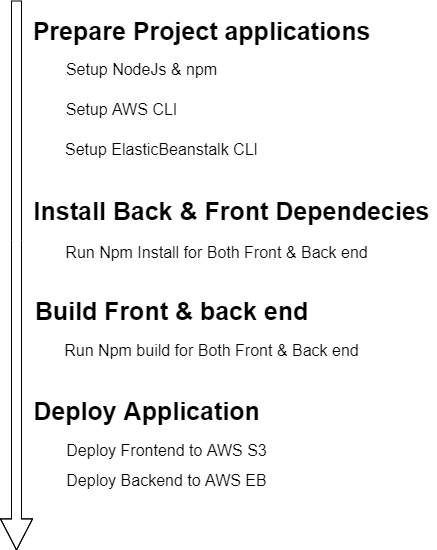

The diagram above was exported from draw.io. Its source (the exported page's mxGraphModel, read from the mxfile embedded in the PNG):
<mxGraphModel dx="1422" dy="705" grid="1" gridSize="10" guides="1" tooltips="1" connect="1" arrows="1" fold="1" page="1" pageScale="1" pageWidth="850" pageHeight="1100" math="0" shadow="0">
  <root>
    <mxCell id="0" />
    <mxCell id="1" parent="0" />
    <mxCell id="3EPL8DSPHON0L-4gbMiQ-1" value="" style="shape=flexArrow;endArrow=classic;html=1;rounded=0;endWidth=21;endSize=10.04;" edge="1" parent="1">
      <mxGeometry width="50" height="50" relative="1" as="geometry">
        <mxPoint x="240" y="50" as="sourcePoint" />
        <mxPoint x="240" y="600" as="targetPoint" />
        <Array as="points">
          <mxPoint x="240" y="290" />
        </Array>
      </mxGeometry>
    </mxCell>
    <mxCell id="3EPL8DSPHON0L-4gbMiQ-2" value="Prepare Project applications" style="text;html=1;resizable=0;autosize=1;align=center;verticalAlign=middle;points=[];fillColor=none;strokeColor=none;rounded=0;fontSize=25;fontStyle=1" vertex="1" parent="1">
      <mxGeometry x="250" y="60" width="350" height="40" as="geometry" />
    </mxCell>
    <mxCell id="3EPL8DSPHON0L-4gbMiQ-4" value="&lt;p&gt;&lt;font style=&quot;font-size: 16px&quot;&gt;Setup NodeJs &amp;amp; npm&lt;/font&gt;&lt;/p&gt;" style="text;html=1;resizable=0;autosize=1;align=center;verticalAlign=middle;points=[];fillColor=none;strokeColor=none;rounded=0;fontSize=25;" vertex="1" parent="1">
      <mxGeometry x="280" y="70" width="170" height="90" as="geometry" />
    </mxCell>
    <mxCell id="3EPL8DSPHON0L-4gbMiQ-5" value="&lt;p&gt;&lt;font style=&quot;font-size: 16px&quot;&gt;Setup AWS CLI&lt;/font&gt;&lt;/p&gt;" style="text;html=1;resizable=0;autosize=1;align=center;verticalAlign=middle;points=[];fillColor=none;strokeColor=none;rounded=0;fontSize=25;" vertex="1" parent="1">
      <mxGeometry x="280" y="110" width="130" height="90" as="geometry" />
    </mxCell>
    <mxCell id="3EPL8DSPHON0L-4gbMiQ-6" value="&lt;p&gt;&lt;font style=&quot;font-size: 16px&quot;&gt;Setup ElasticBeanstalk&amp;nbsp;&lt;/font&gt;&lt;span style=&quot;font-size: 16px&quot;&gt;CLI&lt;/span&gt;&lt;/p&gt;" style="text;html=1;resizable=0;autosize=1;align=center;verticalAlign=middle;points=[];fillColor=none;strokeColor=none;rounded=0;fontSize=25;" vertex="1" parent="1">
      <mxGeometry x="280" y="150" width="210" height="90" as="geometry" />
    </mxCell>
    <mxCell id="3EPL8DSPHON0L-4gbMiQ-7" value="Install Back &amp;amp; Front Dependecies" style="text;html=1;resizable=0;autosize=1;align=center;verticalAlign=middle;points=[];fillColor=none;strokeColor=none;rounded=0;fontSize=25;fontStyle=1" vertex="1" parent="1">
      <mxGeometry x="250" y="240" width="410" height="40" as="geometry" />
    </mxCell>
    <mxCell id="3EPL8DSPHON0L-4gbMiQ-8" value="Run Npm Install for Both Front &amp;amp; Back end" style="text;html=1;resizable=0;autosize=1;align=center;verticalAlign=middle;points=[];fillColor=none;strokeColor=none;rounded=0;fontSize=16;" vertex="1" parent="1">
      <mxGeometry x="280" y="292" width="320" height="20" as="geometry" />
    </mxCell>
    <mxCell id="3EPL8DSPHON0L-4gbMiQ-9" value="Build Front &amp;amp; back end" style="text;html=1;resizable=0;autosize=1;align=center;verticalAlign=middle;points=[];fillColor=none;strokeColor=none;rounded=0;fontSize=25;fontStyle=1" vertex="1" parent="1">
      <mxGeometry x="250" y="340" width="290" height="40" as="geometry" />
    </mxCell>
    <mxCell id="3EPL8DSPHON0L-4gbMiQ-10" value="Run Npm build for Both Front &amp;amp; Back end" style="text;html=1;resizable=0;autosize=1;align=center;verticalAlign=middle;points=[];fillColor=none;strokeColor=none;rounded=0;fontSize=16;" vertex="1" parent="1">
      <mxGeometry x="280" y="390" width="310" height="20" as="geometry" />
    </mxCell>
    <mxCell id="3EPL8DSPHON0L-4gbMiQ-11" value="Deploy Application" style="text;html=1;resizable=0;autosize=1;align=center;verticalAlign=middle;points=[];fillColor=none;strokeColor=none;rounded=0;fontSize=25;fontStyle=1" vertex="1" parent="1">
      <mxGeometry x="250" y="440" width="240" height="40" as="geometry" />
    </mxCell>
    <mxCell id="3EPL8DSPHON0L-4gbMiQ-12" value="Deploy Frontend to AWS S3" style="text;html=1;resizable=0;autosize=1;align=center;verticalAlign=middle;points=[];fillColor=none;strokeColor=none;rounded=0;fontSize=16;" vertex="1" parent="1">
      <mxGeometry x="280" y="490" width="220" height="20" as="geometry" />
    </mxCell>
    <mxCell id="3EPL8DSPHON0L-4gbMiQ-13" value="Deploy Backend to AWS EB" style="text;html=1;resizable=0;autosize=1;align=center;verticalAlign=middle;points=[];fillColor=none;strokeColor=none;rounded=0;fontSize=16;" vertex="1" parent="1">
      <mxGeometry x="280" y="520" width="220" height="20" as="geometry" />
    </mxCell>
  </root>
</mxGraphModel>